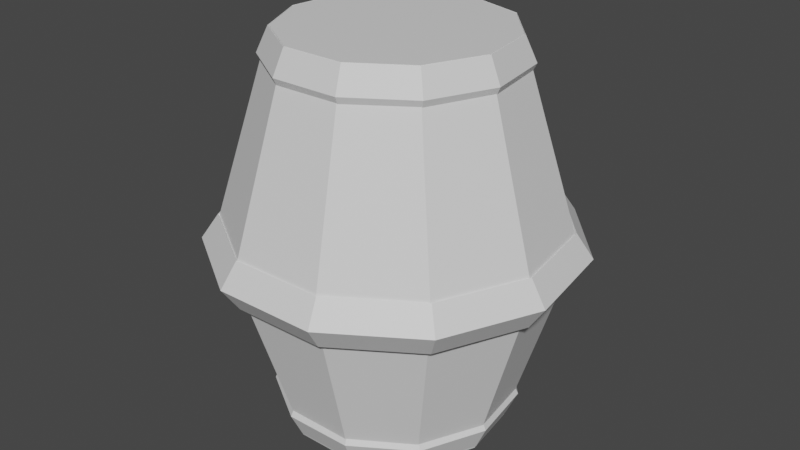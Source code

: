# Source: barrel.blend  (saved by Blender 2.91.10; exported with 4.5.12 LTS)
import bpy
from mathutils import Matrix  # noqa: F401  (used for matrix-valued properties, if any)

bpy.ops.wm.read_factory_settings(use_empty=True)
scene = bpy.context.scene
scene.name = 'Scene'

# ---- collections
col_collection = bpy.data.collections.new('Collection'); scene.collection.children.link(col_collection)

# ---- materials (node trees are filled in below, after node groups)
mat_wood_003 = bpy.data.materials.new('Wood.003')
mat_wood_003.use_transparent_shadow = False
mat_metal_003 = bpy.data.materials.new('Metal.003')
mat_metal_003.use_transparent_shadow = False

# ---- material node trees
mat_wood_003.use_nodes = True; mat_wood_003.node_tree.nodes.clear()
_N = mat_wood_003.node_tree.nodes; _L = mat_wood_003.node_tree.links
n0 = _N.new('ShaderNodeBsdfPrincipled'); n0.name = 'Principl'; n0.location = (10, 300)
n0.distribution = 'GGX'
n0.subsurface_method = 'BURLEY'
n0.inputs[3].default_value = 1.45
n0.inputs[27].default_value = (0.0, 0.0, 0.0, 1.0)
n0.inputs[28].default_value = 1.0
n1 = _N.new('ShaderNodeOutputMaterial'); n1.name = 'Material Output'; n1.location = (300, 300)
_L.new(n0.outputs[0], n1.inputs[0])
n1.is_active_output = True
mat_metal_003.use_nodes = True; mat_metal_003.node_tree.nodes.clear()
_N = mat_metal_003.node_tree.nodes; _L = mat_metal_003.node_tree.links
n0 = _N.new('ShaderNodeBsdfPrincipled'); n0.name = 'Principled BSDF'; n0.location = (10, 300)
n0.distribution = 'GGX'
n0.subsurface_method = 'BURLEY'
n0.inputs[3].default_value = 1.45
n0.inputs[27].default_value = (0.0, 0.0, 0.0, 1.0)
n0.inputs[28].default_value = 1.0
n1 = _N.new('ShaderNodeOutputMaterial'); n1.name = 'Material Output'; n1.location = (300, 300)
_L.new(n0.outputs[0], n1.inputs[0])
n1.is_active_output = True

# ---- world
world_world = bpy.data.worlds.new('World'); scene.world = world_world
world_world.use_nodes = True; world_world.node_tree.nodes.clear()
_N = world_world.node_tree.nodes; _L = world_world.node_tree.links
n0 = _N.new('ShaderNodeOutputWorld'); n0.name = 'World Output'; n0.location = (300, 300)
n1 = _N.new('ShaderNodeBackground'); n1.name = 'Background'; n1.location = (10, 300)
n1.inputs[0].default_value = (0.05088, 0.05088, 0.05088, 1.0)
_L.new(n1.outputs[0], n0.inputs[0])
n0.is_active_output = True
world_world.color = (0.05088, 0.05088, 0.05088)
world_world.use_sun_shadow = False
world_world.sun_shadow_jitter_overblur = 0.0

# ---- meshes
me_cone_007 = bpy.data.meshes.new('Cone.007')
me_cone_007.from_pydata([(0.0, 0.45, 0.8), (0.2433, 0.3786, 0.8), (0.4093, 0.1869, 0.8), (0.4454, -0.06404, 0.8), (0.3401, -0.2947, 0.8), (0.1268, -0.4318, 0.8), (-0.1268, -0.4318, 0.8), (-0.3401, -0.2947, 0.8), (-0.4454, -0.06404, 0.8), (-0.4093, 0.1869, 0.8), (-0.2433, 0.3786, 0.8), (0.0, 0.45, -0.8), (0.2433, 0.3786, -0.8), (0.4093, 0.1869, -0.8), (0.4454, -0.06404, -0.8), (0.3401, -0.2947, -0.8), (0.1268, -0.4318, -0.8), (-0.1268, -0.4318, -0.8), (-0.3401, -0.2947, -0.8), (-0.4454, -0.06404, -0.8), (-0.4093, 0.1869, -0.8), (-0.2433, 0.3786, -0.8), (0.0, 0.695, 0.0), (0.3757, 0.5847, 0.0), (0.6322, 0.2887, 0.0), (0.6879, -0.09891, 0.0), (0.5252, -0.4551, 0.0), (0.1958, -0.6668, 0.0), (-0.1958, -0.6668, 0.0), (-0.5252, -0.4551, 0.0), (-0.6879, -0.09891, 0.0), (-0.6322, 0.2887, 0.0), (-0.3757, 0.5847, 0.0), (0.745, -0.1028, -0.03816), (0.6767, -0.09341, 0.06184), (0.6083, -0.08398, -0.03816), (0.6767, -0.09341, -0.1382), (0.6824, 0.3163, -0.03816), (0.6198, 0.2873, 0.06184), (0.5572, 0.2582, -0.03816), (0.6198, 0.2873, -0.1382), (0.4031, 0.635, -0.03816), (0.3661, 0.5767, 0.06184), (0.3291, 0.5185, -0.03816), (0.3661, 0.5767, -0.1382), (-0.004229, 0.7521, -0.03816), (-0.003841, 0.6831, 0.06184), (-0.003453, 0.6141, -0.03816), (-0.003841, 0.6831, -0.1382), (-0.4102, 0.6304, -0.03816), (-0.3725, 0.5726, 0.06184), (-0.3349, 0.5147, -0.03816), (-0.3725, 0.5726, -0.1382), (-0.6859, 0.3086, -0.03816), (-0.623, 0.2803, 0.06184), (-0.56, 0.252, -0.03816), (-0.623, 0.2803, -0.1382), (-0.7438, -0.1112, -0.03816), (-0.6756, -0.101, 0.06184), (-0.6073, -0.09081, -0.03816), (-0.6756, -0.101, -0.1382), (-0.5656, -0.4957, -0.03816), (-0.5137, -0.4502, 0.06184), (-0.4618, -0.4048, -0.03816), (-0.5137, -0.4502, -0.1382), (-0.2078, -0.7228, -0.03816), (-0.1888, -0.6565, 0.06184), (-0.1697, -0.5902, -0.03816), (-0.1888, -0.6565, -0.1382), (0.2159, -0.7204, -0.03816), (0.1961, -0.6543, 0.06184), (0.1763, -0.5882, -0.03816), (0.1961, -0.6543, -0.1382), (0.5712, -0.4893, -0.03816), (0.5188, -0.4444, 0.06184), (0.4664, -0.3995, -0.03816), (0.5188, -0.4444, -0.1382), (0.4967, -0.06856, 0.6997), (0.4511, -0.06227, 0.7997), (0.4056, -0.05598, 0.6997), (0.4511, -0.06227, 0.5997), (0.4549, 0.2109, 0.6997), (0.4132, 0.1915, 0.7997), (0.3714, 0.1722, 0.6997), (0.4132, 0.1915, 0.5997), (0.2687, 0.4233, 0.6997), (0.244, 0.3845, 0.7997), (0.2194, 0.3456, 0.6997), (0.244, 0.3845, 0.5997), (-0.00282, 0.5014, 0.6997), (-0.002561, 0.4554, 0.7997), (-0.002302, 0.4094, 0.6997), (-0.002561, 0.4554, 0.5997), (-0.2734, 0.4203, 0.6997), (-0.2484, 0.3817, 0.7997), (-0.2233, 0.3432, 0.6997), (-0.2484, 0.3817, 0.5997), (-0.4573, 0.2057, 0.6997), (-0.4153, 0.1868, 0.7997), (-0.3734, 0.168, 0.6997), (-0.4153, 0.1868, 0.5997), (-0.4959, -0.07415, 0.6997), (-0.4504, -0.06734, 0.7997), (-0.4049, -0.06054, 0.6997), (-0.4504, -0.06734, 0.5997), (-0.3771, -0.3305, 0.6997), (-0.3425, -0.3002, 0.7997), (-0.3079, -0.2698, 0.6997), (-0.3425, -0.3002, 0.5997), (-0.1386, -0.4819, 0.6997), (-0.1258, -0.4377, 0.7997), (-0.1131, -0.3935, 0.6997), (-0.1258, -0.4377, 0.5997), (0.144, -0.4803, 0.6997), (0.1308, -0.4362, 0.7997), (0.1175, -0.3922, 0.6997), (0.1308, -0.4362, 0.5997), (0.3808, -0.3262, 0.6997), (0.3458, -0.2963, 0.7997), (0.3109, -0.2664, 0.6997), (0.3458, -0.2963, 0.5997), (0.4967, -0.06856, -0.6898), (0.4511, -0.06227, -0.5898), (0.4056, -0.05598, -0.6898), (0.4511, -0.06227, -0.7898), (0.4549, 0.2109, -0.6898), (0.4132, 0.1915, -0.5898), (0.3714, 0.1722, -0.6898), (0.4132, 0.1915, -0.7898), (0.2687, 0.4233, -0.6898), (0.244, 0.3845, -0.5898), (0.2194, 0.3456, -0.6898), (0.244, 0.3845, -0.7898), (-0.00282, 0.5014, -0.6898), (-0.002561, 0.4554, -0.5898), (-0.002302, 0.4094, -0.6898), (-0.002561, 0.4554, -0.7898), (-0.2734, 0.4203, -0.6898), (-0.2484, 0.3817, -0.5898), (-0.2233, 0.3432, -0.6898), (-0.2484, 0.3817, -0.7898), (-0.4573, 0.2057, -0.6898), (-0.4153, 0.1868, -0.5898), (-0.3734, 0.168, -0.6898), (-0.4153, 0.1868, -0.7898), (-0.4959, -0.07415, -0.6898), (-0.4504, -0.06734, -0.5898), (-0.4049, -0.06054, -0.6898), (-0.4504, -0.06734, -0.7898), (-0.3771, -0.3305, -0.6898), (-0.3425, -0.3002, -0.5898), (-0.3079, -0.2698, -0.6898), (-0.3425, -0.3002, -0.7898), (-0.1386, -0.4819, -0.6898), (-0.1258, -0.4377, -0.5898), (-0.1131, -0.3935, -0.6898), (-0.1258, -0.4377, -0.7898), (0.144, -0.4803, -0.6898), (0.1308, -0.4362, -0.5898), (0.1175, -0.3922, -0.6898), (0.1308, -0.4362, -0.7898), (0.3808, -0.3262, -0.6898), (0.3458, -0.2963, -0.5898), (0.3109, -0.2664, -0.6898), (0.3458, -0.2963, -0.7898)], [], [(22, 0, 1, 23), (23, 1, 2, 24), (24, 2, 3, 25), (25, 3, 4, 26), (26, 4, 5, 27), (27, 5, 6, 28), (28, 6, 7, 29), (29, 7, 8, 30), (30, 8, 9, 31), (1, 0, 10, 9, 8, 7, 6, 5, 4, 3, 2), (31, 9, 10, 32), (32, 10, 0, 22), (22, 23, 12, 11), (23, 24, 13, 12), (24, 25, 14, 13), (25, 26, 15, 14), (26, 27, 16, 15), (27, 28, 17, 16), (28, 29, 18, 17), (29, 30, 19, 18), (30, 31, 20, 19), (12, 13, 14, 15, 16, 17, 18, 19, 20, 21, 11), (31, 32, 21, 20), (32, 22, 11, 21), (33, 37, 38, 34), (34, 38, 39, 35), (35, 39, 40, 36), (36, 40, 37, 33), (37, 41, 42, 38), (38, 42, 43, 39), (39, 43, 44, 40), (40, 44, 41, 37), (41, 45, 46, 42), (42, 46, 47, 43), (43, 47, 48, 44), (44, 48, 45, 41), (45, 49, 50, 46), (46, 50, 51, 47), (47, 51, 52, 48), (48, 52, 49, 45), (49, 53, 54, 50), (50, 54, 55, 51), (51, 55, 56, 52), (52, 56, 53, 49), (53, 57, 58, 54), (54, 58, 59, 55), (55, 59, 60, 56), (56, 60, 57, 53), (57, 61, 62, 58), (58, 62, 63, 59), (59, 63, 64, 60), (60, 64, 61, 57), (61, 65, 66, 62), (62, 66, 67, 63), (63, 67, 68, 64), (64, 68, 65, 61), (65, 69, 70, 66), (66, 70, 71, 67), (67, 71, 72, 68), (68, 72, 69, 65), (69, 73, 74, 70), (70, 74, 75, 71), (71, 75, 76, 72), (72, 76, 73, 69), (73, 33, 34, 74), (74, 34, 35, 75), (75, 35, 36, 76), (76, 36, 33, 73), (77, 81, 82, 78), (78, 82, 83, 79), (79, 83, 84, 80), (80, 84, 81, 77), (81, 85, 86, 82), (82, 86, 87, 83), (83, 87, 88, 84), (84, 88, 85, 81), (85, 89, 90, 86), (86, 90, 91, 87), (87, 91, 92, 88), (88, 92, 89, 85), (89, 93, 94, 90), (90, 94, 95, 91), (91, 95, 96, 92), (92, 96, 93, 89), (93, 97, 98, 94), (94, 98, 99, 95), (95, 99, 100, 96), (96, 100, 97, 93), (97, 101, 102, 98), (98, 102, 103, 99), (99, 103, 104, 100), (100, 104, 101, 97), (101, 105, 106, 102), (102, 106, 107, 103), (103, 107, 108, 104), (104, 108, 105, 101), (105, 109, 110, 106), (106, 110, 111, 107), (107, 111, 112, 108), (108, 112, 109, 105), (109, 113, 114, 110), (110, 114, 115, 111), (111, 115, 116, 112), (112, 116, 113, 109), (113, 117, 118, 114), (114, 118, 119, 115), (115, 119, 120, 116), (116, 120, 117, 113), (117, 77, 78, 118), (118, 78, 79, 119), (119, 79, 80, 120), (120, 80, 77, 117), (121, 125, 126, 122), (122, 126, 127, 123), (123, 127, 128, 124), (124, 128, 125, 121), (125, 129, 130, 126), (126, 130, 131, 127), (127, 131, 132, 128), (128, 132, 129, 125), (129, 133, 134, 130), (130, 134, 135, 131), (131, 135, 136, 132), (132, 136, 133, 129), (133, 137, 138, 134), (134, 138, 139, 135), (135, 139, 140, 136), (136, 140, 137, 133), (137, 141, 142, 138), (138, 142, 143, 139), (139, 143, 144, 140), (140, 144, 141, 137), (141, 145, 146, 142), (142, 146, 147, 143), (143, 147, 148, 144), (144, 148, 145, 141), (145, 149, 150, 146), (146, 150, 151, 147), (147, 151, 152, 148), (148, 152, 149, 145), (149, 153, 154, 150), (150, 154, 155, 151), (151, 155, 156, 152), (152, 156, 153, 149), (153, 157, 158, 154), (154, 158, 159, 155), (155, 159, 160, 156), (156, 160, 157, 153), (157, 161, 162, 158), (158, 162, 163, 159), (159, 163, 164, 160), (160, 164, 161, 157), (161, 121, 122, 162), (162, 122, 123, 163), (163, 123, 124, 164), (164, 124, 121, 161)])
me_cone_007.polygons.foreach_set('material_index', [0, 0, 0, 0, 0, 0, 0, 0, 0, 0, 0, 0, 0, 0, 0, 0, 0, 0, 0, 0, 0, 0, 0, 0, 1, 1, 1, 1, 1, 1, 1, 1, 1, 1, 1, 1, 1, 1, 1, 1, 1, 1, 1, 1, 1, 1, 1, 1, 1, 1, 1, 1, 1, 1, 1, 1, 1, 1, 1, 1, 1, 1, 1, 1, 1, 1, 1, 1, 1, 1, 1, 1, 1, 1, 1, 1, 1, 1, 1, 1, 1, 1, 1, 1, 1, 1, 1, 1, 1, 1, 1, 1, 1, 1, 1, 1, 1, 1, 1, 1, 1, 1, 1, 1, 1, 1, 1, 1, 1, 1, 1, 1, 1, 1, 1, 1, 1, 1, 1, 1, 1, 1, 1, 1, 1, 1, 1, 1, 1, 1, 1, 1, 1, 1, 1, 1, 1, 1, 1, 1, 1, 1, 1, 1, 1, 1, 1, 1, 1, 1, 1, 1, 1, 1, 1, 1])
_uv = me_cone_007.uv_layers.new(name='UVMap')
_uv.uv.foreach_set('vector', [1.0, 0.75, 1.0, 1.0, 0.9091, 1.0, 0.9091, 0.75, 0.9091, 0.75, 0.9091, 1.0, 0.8182, 1.0, 0.8182, 0.75, 0.8182, 0.75, 0.8182, 1.0, 0.7273, 1.0, 0.7273, 0.75, 0.7273, 0.75, 0.7273, 1.0, 0.6364, 1.0, 0.6364, 0.75, 0.6364, 0.75, 0.6364, 1.0, 0.5455, 1.0, 0.5455, 0.75, 0.5455, 0.75, 0.5455, 1.0, 0.4545, 1.0, 0.4545, 0.75, 0.4545, 0.75, 0.4545, 1.0, 0.3636, 1.0, 0.3636, 0.75, 0.3636, 0.75, 0.3636, 1.0, 0.2727, 1.0, 0.2727, 0.75, 0.2727, 0.75, 0.2727, 1.0, 0.1818, 1.0, 0.1818, 0.75, 0.3798, 0.4519, 0.25, 0.49, 0.1202, 0.4519, 0.03169, 0.3497, 0.01244, 0.2158, 0.06862, 0.09283, 0.1824, 0.01972, 0.3176, 0.01972, 0.4314, 0.09283, 0.4876, 0.2158, 0.4683, 0.3497, 0.1818, 0.75, 0.1818, 1.0, 0.09091, 1.0, 0.09091, 0.75, 0.09091, 0.75, 0.09091, 1.0, -1.788e-07, 1.0, -1.788e-07, 0.75, 1.0, 0.75, 0.9091, 0.75, 0.9091, 1.0, 1.0, 1.0, 0.9091, 0.75, 0.8182, 0.75, 0.8182, 1.0, 0.9091, 1.0, 0.8182, 0.75, 0.7273, 0.75, 0.7273, 1.0, 0.8182, 1.0, 0.7273, 0.75, 0.6364, 0.75, 0.6364, 1.0, 0.7273, 1.0, 0.6364, 0.75, 0.5455, 0.75, 0.5455, 1.0, 0.6364, 1.0, 0.5455, 0.75, 0.4545, 0.75, 0.4545, 1.0, 0.5455, 1.0, 0.4545, 0.75, 0.3636, 0.75, 0.3636, 1.0, 0.4545, 1.0, 0.3636, 0.75, 0.2727, 0.75, 0.2727, 1.0, 0.3636, 1.0, 0.2727, 0.75, 0.1818, 0.75, 0.1818, 1.0, 0.2727, 1.0, 0.3798, 0.4519, 0.4683, 0.3497, 0.4876, 0.2158, 0.4314, 0.09283, 0.3176, 0.01972, 0.1824, 0.01972, 0.06862, 0.09283, 0.01244, 0.2158, 0.03169, 0.3497, 0.1202, 0.4519, 0.25, 0.49, 0.1818, 0.75, 0.09091, 0.75, 0.09091, 1.0, 0.1818, 1.0, 0.09091, 0.75, -1.788e-07, 0.75, -1.788e-07, 1.0, 0.09091, 1.0, 0.5455, 0.5, 0.6364, 0.5, 0.6364, 0.75, 0.5455, 0.75, 0.5455, 0.75, 0.6364, 0.75, 0.6364, 1.0, 0.5455, 1.0, 0.5455, 0.0, 0.6364, 0.0, 0.6364, 0.25, 0.5455, 0.25, 0.5455, 0.25, 0.6364, 0.25, 0.6364, 0.5, 0.5455, 0.5, 0.6364, 0.5, 0.7273, 0.5, 0.7273, 0.75, 0.6364, 0.75, 0.6364, 0.75, 0.7273, 0.75, 0.7273, 1.0, 0.6364, 1.0, 0.6364, 0.0, 0.7273, 0.0, 0.7273, 0.25, 0.6364, 0.25, 0.6364, 0.25, 0.7273, 0.25, 0.7273, 0.5, 0.6364, 0.5, 0.7273, 0.5, 0.8182, 0.5, 0.8182, 0.75, 0.7273, 0.75, 0.7273, 0.75, 0.8182, 0.75, 0.8182, 1.0, 0.7273, 1.0, 0.7273, 0.0, 0.8182, 0.0, 0.8182, 0.25, 0.7273, 0.25, 0.7273, 0.25, 0.8182, 0.25, 0.8182, 0.5, 0.7273, 0.5, 0.8182, 0.5, 0.9091, 0.5, 0.9091, 0.75, 0.8182, 0.75, 0.8182, 0.75, 0.9091, 0.75, 0.9091, 1.0, 0.8182, 1.0, 0.8182, 0.0, 0.9091, 0.0, 0.9091, 0.25, 0.8182, 0.25, 0.8182, 0.25, 0.9091, 0.25, 0.9091, 0.5, 0.8182, 0.5, 0.9091, 0.5, 1.0, 0.5, 1.0, 0.75, 0.9091, 0.75, 0.9091, 0.75, 1.0, 0.75, 1.0, 1.0, 0.9091, 1.0, 0.9091, 0.0, 1.0, 0.0, 1.0, 0.25, 0.9091, 0.25, 0.9091, 0.25, 1.0, 0.25, 1.0, 0.5, 0.9091, 0.5, 0.0, 0.5, 0.09091, 0.5, 0.09091, 0.75, 0.0, 0.75, 0.0, 0.75, 0.09091, 0.75, 0.09091, 1.0, 0.0, 1.0, 0.0, 0.0, 0.09091, 0.0, 0.09091, 0.25, 0.0, 0.25, 0.0, 0.25, 0.09091, 0.25, 0.09091, 0.5, 0.0, 0.5, 0.09091, 0.5, 0.1818, 0.5, 0.1818, 0.75, 0.09091, 0.75, 0.09091, 0.75, 0.1818, 0.75, 0.1818, 1.0, 0.09091, 1.0, 0.09091, 0.0, 0.1818, 0.0, 0.1818, 0.25, 0.09091, 0.25, 0.09091, 0.25, 0.1818, 0.25, 0.1818, 0.5, 0.09091, 0.5, 0.1818, 0.5, 0.2727, 0.5, 0.2727, 0.75, 0.1818, 0.75, 0.1818, 0.75, 0.2727, 0.75, 0.2727, 1.0, 0.1818, 1.0, 0.1818, 0.0, 0.2727, 0.0, 0.2727, 0.25, 0.1818, 0.25, 0.1818, 0.25, 0.2727, 0.25, 0.2727, 0.5, 0.1818, 0.5, 0.2727, 0.5, 0.3636, 0.5, 0.3636, 0.75, 0.2727, 0.75, 0.2727, 0.75, 0.3636, 0.75, 0.3636, 1.0, 0.2727, 1.0, 0.2727, 0.0, 0.3636, 0.0, 0.3636, 0.25, 0.2727, 0.25, 0.2727, 0.25, 0.3636, 0.25, 0.3636, 0.5, 0.2727, 0.5, 0.3636, 0.5, 0.4545, 0.5, 0.4545, 0.75, 0.3636, 0.75, 0.3636, 0.75, 0.4545, 0.75, 0.4545, 1.0, 0.3636, 1.0, 0.3636, 0.0, 0.4545, 0.0, 0.4545, 0.25, 0.3636, 0.25, 0.3636, 0.25, 0.4545, 0.25, 0.4545, 0.5, 0.3636, 0.5, 0.4545, 0.5, 0.5455, 0.5, 0.5455, 0.75, 0.4545, 0.75, 0.4545, 0.75, 0.5455, 0.75, 0.5455, 1.0, 0.4545, 1.0, 0.4545, 0.0, 0.5455, 0.0, 0.5455, 0.25, 0.4545, 0.25, 0.4545, 0.25, 0.5455, 0.25, 0.5455, 0.5, 0.4545, 0.5, 0.5455, 0.5, 0.6364, 0.5, 0.6364, 0.75, 0.5455, 0.75, 0.5455, 0.75, 0.6364, 0.75, 0.6364, 1.0, 0.5455, 1.0, 0.5455, 0.0, 0.6364, 0.0, 0.6364, 0.25, 0.5455, 0.25, 0.5455, 0.25, 0.6364, 0.25, 0.6364, 0.5, 0.5455, 0.5, 0.6364, 0.5, 0.7273, 0.5, 0.7273, 0.75, 0.6364, 0.75, 0.6364, 0.75, 0.7273, 0.75, 0.7273, 1.0, 0.6364, 1.0, 0.6364, 0.0, 0.7273, 0.0, 0.7273, 0.25, 0.6364, 0.25, 0.6364, 0.25, 0.7273, 0.25, 0.7273, 0.5, 0.6364, 0.5, 0.7273, 0.5, 0.8182, 0.5, 0.8182, 0.75, 0.7273, 0.75, 0.7273, 0.75, 0.8182, 0.75, 0.8182, 1.0, 0.7273, 1.0, 0.7273, 0.0, 0.8182, 0.0, 0.8182, 0.25, 0.7273, 0.25, 0.7273, 0.25, 0.8182, 0.25, 0.8182, 0.5, 0.7273, 0.5, 0.8182, 0.5, 0.9091, 0.5, 0.9091, 0.75, 0.8182, 0.75, 0.8182, 0.75, 0.9091, 0.75, 0.9091, 1.0, 0.8182, 1.0, 0.8182, 0.0, 0.9091, 0.0, 0.9091, 0.25, 0.8182, 0.25, 0.8182, 0.25, 0.9091, 0.25, 0.9091, 0.5, 0.8182, 0.5, 0.9091, 0.5, 1.0, 0.5, 1.0, 0.75, 0.9091, 0.75, 0.9091, 0.75, 1.0, 0.75, 1.0, 1.0, 0.9091, 1.0, 0.9091, 0.0, 1.0, 0.0, 1.0, 0.25, 0.9091, 0.25, 0.9091, 0.25, 1.0, 0.25, 1.0, 0.5, 0.9091, 0.5, 0.0, 0.5, 0.09091, 0.5, 0.09091, 0.75, 0.0, 0.75, 0.0, 0.75, 0.09091, 0.75, 0.09091, 1.0, 0.0, 1.0, 0.0, 0.0, 0.09091, 0.0, 0.09091, 0.25, 0.0, 0.25, 0.0, 0.25, 0.09091, 0.25, 0.09091, 0.5, 0.0, 0.5, 0.09091, 0.5, 0.1818, 0.5, 0.1818, 0.75, 0.09091, 0.75, 0.09091, 0.75, 0.1818, 0.75, 0.1818, 1.0, 0.09091, 1.0, 0.09091, 0.0, 0.1818, 0.0, 0.1818, 0.25, 0.09091, 0.25, 0.09091, 0.25, 0.1818, 0.25, 0.1818, 0.5, 0.09091, 0.5, 0.1818, 0.5, 0.2727, 0.5, 0.2727, 0.75, 0.1818, 0.75, 0.1818, 0.75, 0.2727, 0.75, 0.2727, 1.0, 0.1818, 1.0, 0.1818, 0.0, 0.2727, 0.0, 0.2727, 0.25, 0.1818, 0.25, 0.1818, 0.25, 0.2727, 0.25, 0.2727, 0.5, 0.1818, 0.5, 0.2727, 0.5, 0.3636, 0.5, 0.3636, 0.75, 0.2727, 0.75, 0.2727, 0.75, 0.3636, 0.75, 0.3636, 1.0, 0.2727, 1.0, 0.2727, 0.0, 0.3636, 0.0, 0.3636, 0.25, 0.2727, 0.25, 0.2727, 0.25, 0.3636, 0.25, 0.3636, 0.5, 0.2727, 0.5, 0.3636, 0.5, 0.4545, 0.5, 0.4545, 0.75, 0.3636, 0.75, 0.3636, 0.75, 0.4545, 0.75, 0.4545, 1.0, 0.3636, 1.0, 0.3636, 0.0, 0.4545, 0.0, 0.4545, 0.25, 0.3636, 0.25, 0.3636, 0.25, 0.4545, 0.25, 0.4545, 0.5, 0.3636, 0.5, 0.4545, 0.5, 0.5455, 0.5, 0.5455, 0.75, 0.4545, 0.75, 0.4545, 0.75, 0.5455, 0.75, 0.5455, 1.0, 0.4545, 1.0, 0.4545, 0.0, 0.5455, 0.0, 0.5455, 0.25, 0.4545, 0.25, 0.4545, 0.25, 0.5455, 0.25, 0.5455, 0.5, 0.4545, 0.5, 0.5455, 0.5, 0.6364, 0.5, 0.6364, 0.75, 0.5455, 0.75, 0.5455, 0.75, 0.6364, 0.75, 0.6364, 1.0, 0.5455, 1.0, 0.5455, 0.0, 0.6364, 0.0, 0.6364, 0.25, 0.5455, 0.25, 0.5455, 0.25, 0.6364, 0.25, 0.6364, 0.5, 0.5455, 0.5, 0.6364, 0.5, 0.7273, 0.5, 0.7273, 0.75, 0.6364, 0.75, 0.6364, 0.75, 0.7273, 0.75, 0.7273, 1.0, 0.6364, 1.0, 0.6364, 0.0, 0.7273, 0.0, 0.7273, 0.25, 0.6364, 0.25, 0.6364, 0.25, 0.7273, 0.25, 0.7273, 0.5, 0.6364, 0.5, 0.7273, 0.5, 0.8182, 0.5, 0.8182, 0.75, 0.7273, 0.75, 0.7273, 0.75, 0.8182, 0.75, 0.8182, 1.0, 0.7273, 1.0, 0.7273, 0.0, 0.8182, 0.0, 0.8182, 0.25, 0.7273, 0.25, 0.7273, 0.25, 0.8182, 0.25, 0.8182, 0.5, 0.7273, 0.5, 0.8182, 0.5, 0.9091, 0.5, 0.9091, 0.75, 0.8182, 0.75, 0.8182, 0.75, 0.9091, 0.75, 0.9091, 1.0, 0.8182, 1.0, 0.8182, 0.0, 0.9091, 0.0, 0.9091, 0.25, 0.8182, 0.25, 0.8182, 0.25, 0.9091, 0.25, 0.9091, 0.5, 0.8182, 0.5, 0.9091, 0.5, 1.0, 0.5, 1.0, 0.75, 0.9091, 0.75, 0.9091, 0.75, 1.0, 0.75, 1.0, 1.0, 0.9091, 1.0, 0.9091, 0.0, 1.0, 0.0, 1.0, 0.25, 0.9091, 0.25, 0.9091, 0.25, 1.0, 0.25, 1.0, 0.5, 0.9091, 0.5, 0.0, 0.5, 0.09091, 0.5, 0.09091, 0.75, 0.0, 0.75, 0.0, 0.75, 0.09091, 0.75, 0.09091, 1.0, 0.0, 1.0, 0.0, 0.0, 0.09091, 0.0, 0.09091, 0.25, 0.0, 0.25, 0.0, 0.25, 0.09091, 0.25, 0.09091, 0.5, 0.0, 0.5, 0.09091, 0.5, 0.1818, 0.5, 0.1818, 0.75, 0.09091, 0.75, 0.09091, 0.75, 0.1818, 0.75, 0.1818, 1.0, 0.09091, 1.0, 0.09091, 0.0, 0.1818, 0.0, 0.1818, 0.25, 0.09091, 0.25, 0.09091, 0.25, 0.1818, 0.25, 0.1818, 0.5, 0.09091, 0.5, 0.1818, 0.5, 0.2727, 0.5, 0.2727, 0.75, 0.1818, 0.75, 0.1818, 0.75, 0.2727, 0.75, 0.2727, 1.0, 0.1818, 1.0, 0.1818, 0.0, 0.2727, 0.0, 0.2727, 0.25, 0.1818, 0.25, 0.1818, 0.25, 0.2727, 0.25, 0.2727, 0.5, 0.1818, 0.5, 0.2727, 0.5, 0.3636, 0.5, 0.3636, 0.75, 0.2727, 0.75, 0.2727, 0.75, 0.3636, 0.75, 0.3636, 1.0, 0.2727, 1.0, 0.2727, 0.0, 0.3636, 0.0, 0.3636, 0.25, 0.2727, 0.25, 0.2727, 0.25, 0.3636, 0.25, 0.3636, 0.5, 0.2727, 0.5, 0.3636, 0.5, 0.4545, 0.5, 0.4545, 0.75, 0.3636, 0.75, 0.3636, 0.75, 0.4545, 0.75, 0.4545, 1.0, 0.3636, 1.0, 0.3636, 0.0, 0.4545, 0.0, 0.4545, 0.25, 0.3636, 0.25, 0.3636, 0.25, 0.4545, 0.25, 0.4545, 0.5, 0.3636, 0.5, 0.4545, 0.5, 0.5455, 0.5, 0.5455, 0.75, 0.4545, 0.75, 0.4545, 0.75, 0.5455, 0.75, 0.5455, 1.0, 0.4545, 1.0, 0.4545, 0.0, 0.5455, 0.0, 0.5455, 0.25, 0.4545, 0.25, 0.4545, 0.25, 0.5455, 0.25, 0.5455, 0.5, 0.4545, 0.5])
me_cone_007.materials.append(mat_wood_003)
me_cone_007.materials.append(mat_metal_003)
me_cone_007.use_remesh_fix_poles = True
me_cone_007.use_remesh_preserve_attributes = False
me_cone_007.use_mirror_vertex_groups = False
me_cone_007.update()

# ---- objects
ob_cone_003 = bpy.data.objects.new('Cone.003', me_cone_007)

# ---- transforms, parenting, visibility, modifiers, constraints
ob_cone_003.location = (0.0, 0.0, 0.0)
ob_cone_003.lineart.crease_threshold = 0.0

# ---- collection membership
col_collection.objects.link(ob_cone_003)

# ---- scene / render settings (as saved in the file)
scene.frame_start = 1; scene.frame_end = 250; scene.frame_set(1)
scene.render.engine = 'BLENDER_EEVEE_NEXT'
scene.cycles.use_denoising = False
scene.cycles.samples = 128
scene.cycles.sampling_pattern = 'TABULATED_SOBOL'
scene.cycles.use_adaptive_sampling = False
scene.cycles.use_light_tree = False
scene.view_settings.view_transform = 'Filmic'
bpy.context.view_layer.update()

# ---- added for rendering (the .blend has no active camera and no usable light): camera, sun
cam_auto = bpy.data.cameras.new('AutoCamera')
cam_auto.lens = 50.0
cam_auto.sensor_width = 36.0
cam_auto.clip_end = 1000.0
ob_auto_camera = bpy.data.objects.new('AutoCamera', cam_auto)
scene.collection.objects.link(ob_auto_camera)
ob_auto_camera.location = (2.44012, -2.91278, 1.95161)
ob_auto_camera.rotation_euler = (1.09748, -7.21219e-08, 0.694738)
scene.camera = ob_auto_camera
light_auto_sun = bpy.data.lights.new('AutoSun', 'SUN')
light_auto_sun.energy = 3.0
light_auto_sun.angle = 0.0523599
ob_auto_sun = bpy.data.objects.new('AutoSun', light_auto_sun)
scene.collection.objects.link(ob_auto_sun)
ob_auto_sun.rotation_euler = (0.872665, 0.174533, 0.523599)
bpy.context.view_layer.update()
